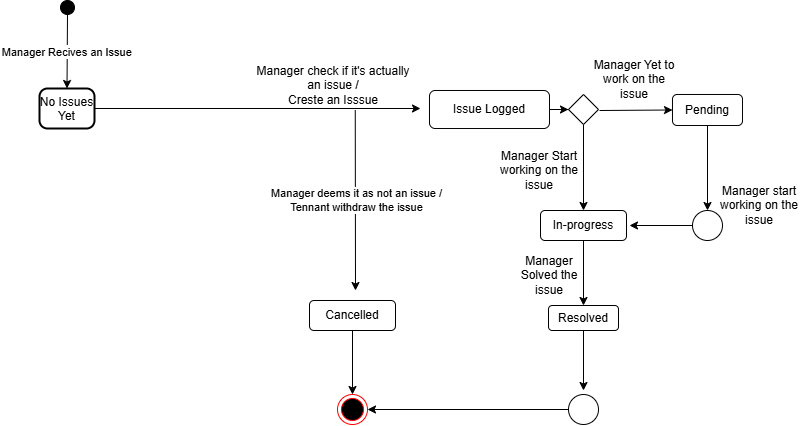

The diagram above was exported from draw.io. Its source (the exported page's mxGraphModel, read from the mxfile embedded in the PNG):
<mxGraphModel dx="1469" dy="850" grid="1" gridSize="10" guides="1" tooltips="1" connect="1" arrows="1" fold="1" page="1" pageScale="1" pageWidth="827" pageHeight="1169" math="0" shadow="0">
  <root>
    <mxCell id="0" />
    <mxCell id="1" parent="0" />
    <mxCell id="bibLQl0VepxUoRdOotK9-1" value="" style="ellipse;fillColor=#000000;" parent="1" vertex="1">
      <mxGeometry x="61" y="430" width="14" height="14" as="geometry" />
    </mxCell>
    <mxCell id="bibLQl0VepxUoRdOotK9-2" value="No Issues&#10;Yet" style="rounded=1;arcSize=20;strokeWidth=2" parent="1" vertex="1">
      <mxGeometry x="40" y="518" width="55" height="40" as="geometry" />
    </mxCell>
    <mxCell id="bibLQl0VepxUoRdOotK9-7" value="Manager Recives an Issue" style="curved=1;startArrow=none;;exitX=0.48;exitY=1;entryX=0.5;entryY=0;rounded=0;" parent="1" source="bibLQl0VepxUoRdOotK9-1" target="bibLQl0VepxUoRdOotK9-2" edge="1">
      <mxGeometry relative="1" as="geometry">
        <Array as="points" />
      </mxGeometry>
    </mxCell>
    <mxCell id="d2prdF_0jdL_OAxhqGMZ-2" value="" style="endArrow=classic;html=1;rounded=0;exitX=1;exitY=0.5;exitDx=0;exitDy=0;" edge="1" parent="1" source="bibLQl0VepxUoRdOotK9-2">
      <mxGeometry width="50" height="50" relative="1" as="geometry">
        <mxPoint x="111" y="550" as="sourcePoint" />
        <mxPoint x="421" y="538" as="targetPoint" />
      </mxGeometry>
    </mxCell>
    <mxCell id="d2prdF_0jdL_OAxhqGMZ-3" value="Manager check if it's actually an issue /&lt;div&gt;Creste an Isssue&lt;/div&gt;" style="text;html=1;whiteSpace=wrap;strokeColor=none;fillColor=none;align=center;verticalAlign=middle;rounded=0;" vertex="1" parent="1">
      <mxGeometry x="254" y="500" width="160" height="30" as="geometry" />
    </mxCell>
    <mxCell id="d2prdF_0jdL_OAxhqGMZ-12" value="" style="edgeStyle=orthogonalEdgeStyle;rounded=0;orthogonalLoop=1;jettySize=auto;html=1;" edge="1" parent="1" source="d2prdF_0jdL_OAxhqGMZ-4" target="d2prdF_0jdL_OAxhqGMZ-11">
      <mxGeometry relative="1" as="geometry" />
    </mxCell>
    <mxCell id="d2prdF_0jdL_OAxhqGMZ-4" value="Issue Logged" style="rounded=1;whiteSpace=wrap;html=1;" vertex="1" parent="1">
      <mxGeometry x="430" y="520" width="120" height="38" as="geometry" />
    </mxCell>
    <mxCell id="d2prdF_0jdL_OAxhqGMZ-5" value="" style="endArrow=classic;html=1;rounded=0;exitX=0.636;exitY=1.315;exitDx=0;exitDy=0;exitPerimeter=0;" edge="1" parent="1" source="d2prdF_0jdL_OAxhqGMZ-3">
      <mxGeometry relative="1" as="geometry">
        <mxPoint x="340" y="590" as="sourcePoint" />
        <mxPoint x="356" y="720" as="targetPoint" />
      </mxGeometry>
    </mxCell>
    <mxCell id="d2prdF_0jdL_OAxhqGMZ-6" value="Manager deems it as not an issue /&lt;div&gt;Tennant withdraw the issue&lt;/div&gt;" style="edgeLabel;resizable=0;html=1;;align=center;verticalAlign=middle;" connectable="0" vertex="1" parent="d2prdF_0jdL_OAxhqGMZ-5">
      <mxGeometry relative="1" as="geometry" />
    </mxCell>
    <mxCell id="d2prdF_0jdL_OAxhqGMZ-7" value="Cancelled" style="rounded=1;whiteSpace=wrap;html=1;" vertex="1" parent="1">
      <mxGeometry x="310" y="730" width="86" height="30" as="geometry" />
    </mxCell>
    <mxCell id="d2prdF_0jdL_OAxhqGMZ-8" value="" style="endArrow=classic;html=1;rounded=0;exitX=0.5;exitY=1;exitDx=0;exitDy=0;entryX=0.5;entryY=0;entryDx=0;entryDy=0;" edge="1" parent="1" source="d2prdF_0jdL_OAxhqGMZ-7" target="d2prdF_0jdL_OAxhqGMZ-9">
      <mxGeometry width="50" height="50" relative="1" as="geometry">
        <mxPoint x="330" y="810" as="sourcePoint" />
        <mxPoint x="353" y="820" as="targetPoint" />
      </mxGeometry>
    </mxCell>
    <mxCell id="d2prdF_0jdL_OAxhqGMZ-9" value="" style="ellipse;html=1;shape=endState;fillColor=#000000;strokeColor=#ff0000;" vertex="1" parent="1">
      <mxGeometry x="338" y="824" width="30" height="30" as="geometry" />
    </mxCell>
    <mxCell id="d2prdF_0jdL_OAxhqGMZ-17" style="edgeStyle=orthogonalEdgeStyle;rounded=0;orthogonalLoop=1;jettySize=auto;html=1;entryX=0.5;entryY=0;entryDx=0;entryDy=0;" edge="1" parent="1" source="d2prdF_0jdL_OAxhqGMZ-11" target="d2prdF_0jdL_OAxhqGMZ-16">
      <mxGeometry relative="1" as="geometry" />
    </mxCell>
    <mxCell id="d2prdF_0jdL_OAxhqGMZ-11" value="" style="rhombus;whiteSpace=wrap;html=1;" vertex="1" parent="1">
      <mxGeometry x="569" y="524" width="30" height="30" as="geometry" />
    </mxCell>
    <mxCell id="d2prdF_0jdL_OAxhqGMZ-13" value="" style="endArrow=classic;html=1;rounded=0;entryX=0;entryY=0.5;entryDx=0;entryDy=0;" edge="1" parent="1" target="d2prdF_0jdL_OAxhqGMZ-14">
      <mxGeometry width="50" height="50" relative="1" as="geometry">
        <mxPoint x="600" y="540" as="sourcePoint" />
        <mxPoint x="650" y="540" as="targetPoint" />
      </mxGeometry>
    </mxCell>
    <mxCell id="d2prdF_0jdL_OAxhqGMZ-36" style="edgeStyle=orthogonalEdgeStyle;rounded=0;orthogonalLoop=1;jettySize=auto;html=1;entryX=0.5;entryY=0;entryDx=0;entryDy=0;" edge="1" parent="1" source="d2prdF_0jdL_OAxhqGMZ-14" target="d2prdF_0jdL_OAxhqGMZ-35">
      <mxGeometry relative="1" as="geometry" />
    </mxCell>
    <mxCell id="d2prdF_0jdL_OAxhqGMZ-14" value="Pending" style="rounded=1;whiteSpace=wrap;html=1;" vertex="1" parent="1">
      <mxGeometry x="673" y="524" width="70" height="31" as="geometry" />
    </mxCell>
    <mxCell id="d2prdF_0jdL_OAxhqGMZ-24" style="edgeStyle=orthogonalEdgeStyle;rounded=0;orthogonalLoop=1;jettySize=auto;html=1;entryX=0.5;entryY=0;entryDx=0;entryDy=0;" edge="1" parent="1" source="d2prdF_0jdL_OAxhqGMZ-16" target="d2prdF_0jdL_OAxhqGMZ-22">
      <mxGeometry relative="1" as="geometry" />
    </mxCell>
    <mxCell id="d2prdF_0jdL_OAxhqGMZ-16" value="In-progress" style="rounded=1;whiteSpace=wrap;html=1;" vertex="1" parent="1">
      <mxGeometry x="541" y="640" width="86" height="30" as="geometry" />
    </mxCell>
    <mxCell id="d2prdF_0jdL_OAxhqGMZ-20" value="Manager Yet to work on the issue" style="text;html=1;whiteSpace=wrap;strokeColor=none;fillColor=none;align=center;verticalAlign=middle;rounded=0;" vertex="1" parent="1">
      <mxGeometry x="590" y="494" width="90" height="30" as="geometry" />
    </mxCell>
    <mxCell id="d2prdF_0jdL_OAxhqGMZ-21" value="Manager Start working on the issue" style="text;html=1;whiteSpace=wrap;strokeColor=none;fillColor=none;align=center;verticalAlign=middle;rounded=0;" vertex="1" parent="1">
      <mxGeometry x="490" y="585" width="100" height="30" as="geometry" />
    </mxCell>
    <mxCell id="d2prdF_0jdL_OAxhqGMZ-40" style="edgeStyle=orthogonalEdgeStyle;rounded=0;orthogonalLoop=1;jettySize=auto;html=1;" edge="1" parent="1" source="d2prdF_0jdL_OAxhqGMZ-22">
      <mxGeometry relative="1" as="geometry">
        <mxPoint x="584" y="820" as="targetPoint" />
      </mxGeometry>
    </mxCell>
    <mxCell id="d2prdF_0jdL_OAxhqGMZ-22" value="Resolved" style="rounded=1;whiteSpace=wrap;html=1;" vertex="1" parent="1">
      <mxGeometry x="549" y="735" width="70" height="25" as="geometry" />
    </mxCell>
    <mxCell id="d2prdF_0jdL_OAxhqGMZ-26" value="Manager Solved the issue" style="text;html=1;whiteSpace=wrap;strokeColor=none;fillColor=none;align=center;verticalAlign=middle;rounded=0;" vertex="1" parent="1">
      <mxGeometry x="520" y="690" width="60" height="30" as="geometry" />
    </mxCell>
    <mxCell id="d2prdF_0jdL_OAxhqGMZ-34" value="Manager start working on the issue" style="text;html=1;whiteSpace=wrap;strokeColor=none;fillColor=none;align=center;verticalAlign=middle;rounded=0;" vertex="1" parent="1">
      <mxGeometry x="710" y="620" width="100" height="30" as="geometry" />
    </mxCell>
    <mxCell id="d2prdF_0jdL_OAxhqGMZ-38" style="edgeStyle=orthogonalEdgeStyle;rounded=0;orthogonalLoop=1;jettySize=auto;html=1;" edge="1" parent="1" source="d2prdF_0jdL_OAxhqGMZ-35">
      <mxGeometry relative="1" as="geometry">
        <mxPoint x="630" y="655" as="targetPoint" />
      </mxGeometry>
    </mxCell>
    <mxCell id="d2prdF_0jdL_OAxhqGMZ-35" value="" style="ellipse;whiteSpace=wrap;html=1;aspect=fixed;" vertex="1" parent="1">
      <mxGeometry x="693" y="640" width="30" height="30" as="geometry" />
    </mxCell>
    <mxCell id="d2prdF_0jdL_OAxhqGMZ-39" value="" style="ellipse;whiteSpace=wrap;html=1;aspect=fixed;" vertex="1" parent="1">
      <mxGeometry x="569" y="824" width="30" height="30" as="geometry" />
    </mxCell>
    <mxCell id="d2prdF_0jdL_OAxhqGMZ-42" value="" style="endArrow=classic;html=1;rounded=0;exitX=0;exitY=0.5;exitDx=0;exitDy=0;entryX=1;entryY=0.5;entryDx=0;entryDy=0;" edge="1" parent="1" source="d2prdF_0jdL_OAxhqGMZ-39" target="d2prdF_0jdL_OAxhqGMZ-9">
      <mxGeometry width="50" height="50" relative="1" as="geometry">
        <mxPoint x="470" y="840" as="sourcePoint" />
        <mxPoint x="520" y="790" as="targetPoint" />
      </mxGeometry>
    </mxCell>
  </root>
</mxGraphModel>